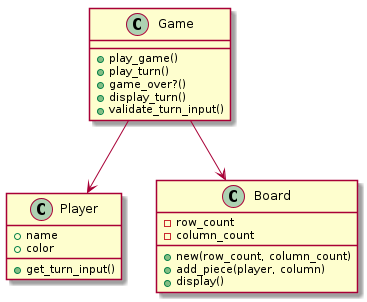

The diagram above was rendered by PlantUML. Its source (embedded in the PNG):
@startuml
class Player {
+name
+color
+get_turn_input()
}

class Game {
+play_game()
+play_turn()
+game_over?()
+display_turn()
+validate_turn_input()
}

class Board {
-row_count
-column_count
+new(row_count, column_count)
+add_piece(player, column)
+display()
}

Game --> Board
Game --> Player
@enduml